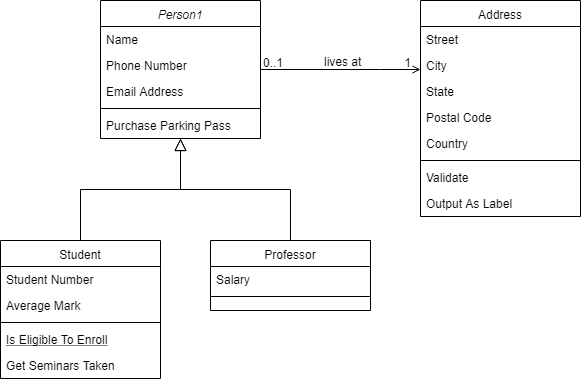

The diagram above was exported from draw.io. Its source (the exported page's mxGraphModel, read from the mxfile embedded in the PNG):
<mxGraphModel dx="786" dy="461" grid="1" gridSize="10" guides="1" tooltips="1" connect="1" arrows="1" fold="0" page="1" pageScale="1" pageWidth="826" pageHeight="1169" background="#ffffff" math="0" shadow="0">
  <root>
    <mxCell id="0" />
    <mxCell id="1" parent="0" />
    <mxCell id="22" value="Person1" style="swimlane;fontStyle=2;align=center;verticalAlign=top;childLayout=stackLayout;horizontal=1;startSize=26;horizontalStack=0;resizeParent=1;resizeLast=0;collapsible=1;marginBottom=0;swimlaneFillColor=#ffffff;rounded=0;shadow=0;strokeWidth=1;" parent="1" vertex="1">
      <mxGeometry x="210" y="190" width="160" height="138" as="geometry" />
    </mxCell>
    <mxCell id="23" value="Name" style="text;strokeColor=none;fillColor=none;align=left;verticalAlign=top;spacingLeft=4;spacingRight=4;overflow=hidden;rotatable=0;points=[[0,0.5],[1,0.5]];portConstraint=eastwest;" parent="22" vertex="1">
      <mxGeometry y="26" width="160" height="26" as="geometry" />
    </mxCell>
    <mxCell id="26" value="Phone Number" style="text;strokeColor=none;fillColor=none;align=left;verticalAlign=top;spacingLeft=4;spacingRight=4;overflow=hidden;rotatable=0;points=[[0,0.5],[1,0.5]];portConstraint=eastwest;rounded=0;shadow=0;html=0;" parent="22" vertex="1">
      <mxGeometry y="52" width="160" height="26" as="geometry" />
    </mxCell>
    <mxCell id="27" value="Email Address" style="text;strokeColor=none;fillColor=none;align=left;verticalAlign=top;spacingLeft=4;spacingRight=4;overflow=hidden;rotatable=0;points=[[0,0.5],[1,0.5]];portConstraint=eastwest;rounded=0;shadow=0;html=0;" parent="22" vertex="1">
      <mxGeometry y="78" width="160" height="26" as="geometry" />
    </mxCell>
    <mxCell id="24" value="" style="line;html=1;strokeWidth=1;fillColor=none;align=left;verticalAlign=middle;spacingTop=-1;spacingLeft=3;spacingRight=3;rotatable=0;labelPosition=right;points=[];portConstraint=eastwest;" parent="22" vertex="1">
      <mxGeometry y="104" width="160" height="8" as="geometry" />
    </mxCell>
    <mxCell id="25" value="Purchase Parking Pass" style="text;strokeColor=none;fillColor=none;align=left;verticalAlign=top;spacingLeft=4;spacingRight=4;overflow=hidden;rotatable=0;points=[[0,0.5],[1,0.5]];portConstraint=eastwest;" parent="22" vertex="1">
      <mxGeometry y="112" width="160" height="26" as="geometry" />
    </mxCell>
    <mxCell id="28" value="Student" style="swimlane;fontStyle=0;align=center;verticalAlign=top;childLayout=stackLayout;horizontal=1;startSize=26;horizontalStack=0;resizeParent=1;resizeLast=0;collapsible=1;marginBottom=0;swimlaneFillColor=#ffffff;rounded=0;shadow=0;strokeWidth=1;" parent="1" vertex="1">
      <mxGeometry x="110" y="430" width="160" height="138" as="geometry" />
    </mxCell>
    <mxCell id="29" value="Student Number" style="text;strokeColor=none;fillColor=none;align=left;verticalAlign=top;spacingLeft=4;spacingRight=4;overflow=hidden;rotatable=0;points=[[0,0.5],[1,0.5]];portConstraint=eastwest;" parent="28" vertex="1">
      <mxGeometry y="26" width="160" height="26" as="geometry" />
    </mxCell>
    <mxCell id="30" value="Average Mark" style="text;strokeColor=none;fillColor=none;align=left;verticalAlign=top;spacingLeft=4;spacingRight=4;overflow=hidden;rotatable=0;points=[[0,0.5],[1,0.5]];portConstraint=eastwest;rounded=0;shadow=0;html=0;" parent="28" vertex="1">
      <mxGeometry y="52" width="160" height="26" as="geometry" />
    </mxCell>
    <mxCell id="32" value="" style="line;html=1;strokeWidth=1;fillColor=none;align=left;verticalAlign=middle;spacingTop=-1;spacingLeft=3;spacingRight=3;rotatable=0;labelPosition=right;points=[];portConstraint=eastwest;" parent="28" vertex="1">
      <mxGeometry y="78" width="160" height="8" as="geometry" />
    </mxCell>
    <mxCell id="33" value="Is Eligible To Enroll" style="text;strokeColor=none;fillColor=none;align=left;verticalAlign=top;spacingLeft=4;spacingRight=4;overflow=hidden;rotatable=0;points=[[0,0.5],[1,0.5]];portConstraint=eastwest;fontStyle=4" parent="28" vertex="1">
      <mxGeometry y="86" width="160" height="26" as="geometry" />
    </mxCell>
    <mxCell id="34" value="Get Seminars Taken" style="text;strokeColor=none;fillColor=none;align=left;verticalAlign=top;spacingLeft=4;spacingRight=4;overflow=hidden;rotatable=0;points=[[0,0.5],[1,0.5]];portConstraint=eastwest;" parent="28" vertex="1">
      <mxGeometry y="112" width="160" height="26" as="geometry" />
    </mxCell>
    <mxCell id="35" value="" style="endArrow=block;endSize=10;endFill=0;shadow=0;strokeWidth=1;edgeStyle=orthogonalEdgeStyle;rounded=0;" parent="1" source="28" target="22" edge="1">
      <mxGeometry width="160" relative="1" as="geometry">
        <mxPoint x="190" y="270" as="sourcePoint" />
        <mxPoint x="190" y="270" as="targetPoint" />
        <Array as="points">
          <mxPoint x="190" y="379" />
          <mxPoint x="290" y="379" />
        </Array>
      </mxGeometry>
    </mxCell>
    <mxCell id="36" value="Professor" style="swimlane;fontStyle=0;align=center;verticalAlign=top;childLayout=stackLayout;horizontal=1;startSize=26;horizontalStack=0;resizeParent=1;resizeLast=0;collapsible=1;marginBottom=0;swimlaneFillColor=#ffffff;rounded=0;shadow=0;strokeWidth=1;" parent="1" vertex="1">
      <mxGeometry x="320" y="430" width="160" height="70" as="geometry" />
    </mxCell>
    <mxCell id="37" value="Salary" style="text;strokeColor=none;fillColor=none;align=left;verticalAlign=top;spacingLeft=4;spacingRight=4;overflow=hidden;rotatable=0;points=[[0,0.5],[1,0.5]];portConstraint=eastwest;" parent="36" vertex="1">
      <mxGeometry y="26" width="160" height="26" as="geometry" />
    </mxCell>
    <mxCell id="39" value="" style="line;html=1;strokeWidth=1;fillColor=none;align=left;verticalAlign=middle;spacingTop=-1;spacingLeft=3;spacingRight=3;rotatable=0;labelPosition=right;points=[];portConstraint=eastwest;" parent="36" vertex="1">
      <mxGeometry y="52" width="160" height="8" as="geometry" />
    </mxCell>
    <mxCell id="42" value="" style="endArrow=block;endSize=10;endFill=0;shadow=0;strokeWidth=1;edgeStyle=orthogonalEdgeStyle;rounded=0;" parent="1" source="36" target="22" edge="1">
      <mxGeometry width="160" relative="1" as="geometry">
        <mxPoint x="200" y="440" as="sourcePoint" />
        <mxPoint x="300" y="338" as="targetPoint" />
      </mxGeometry>
    </mxCell>
    <mxCell id="43" value="Address" style="swimlane;fontStyle=0;align=center;verticalAlign=top;childLayout=stackLayout;horizontal=1;startSize=26;horizontalStack=0;resizeParent=1;resizeLast=0;collapsible=1;marginBottom=0;swimlaneFillColor=#ffffff;rounded=0;shadow=0;strokeWidth=1;" parent="1" vertex="1">
      <mxGeometry x="530" y="190" width="160" height="216" as="geometry" />
    </mxCell>
    <mxCell id="44" value="Street" style="text;strokeColor=none;fillColor=none;align=left;verticalAlign=top;spacingLeft=4;spacingRight=4;overflow=hidden;rotatable=0;points=[[0,0.5],[1,0.5]];portConstraint=eastwest;" parent="43" vertex="1">
      <mxGeometry y="26" width="160" height="26" as="geometry" />
    </mxCell>
    <mxCell id="45" value="City" style="text;strokeColor=none;fillColor=none;align=left;verticalAlign=top;spacingLeft=4;spacingRight=4;overflow=hidden;rotatable=0;points=[[0,0.5],[1,0.5]];portConstraint=eastwest;rounded=0;shadow=0;html=0;" parent="43" vertex="1">
      <mxGeometry y="52" width="160" height="26" as="geometry" />
    </mxCell>
    <mxCell id="46" value="State" style="text;strokeColor=none;fillColor=none;align=left;verticalAlign=top;spacingLeft=4;spacingRight=4;overflow=hidden;rotatable=0;points=[[0,0.5],[1,0.5]];portConstraint=eastwest;rounded=0;shadow=0;html=0;" parent="43" vertex="1">
      <mxGeometry y="78" width="160" height="26" as="geometry" />
    </mxCell>
    <mxCell id="49" value="Postal Code" style="text;strokeColor=none;fillColor=none;align=left;verticalAlign=top;spacingLeft=4;spacingRight=4;overflow=hidden;rotatable=0;points=[[0,0.5],[1,0.5]];portConstraint=eastwest;rounded=0;shadow=0;html=0;" parent="43" vertex="1">
      <mxGeometry y="104" width="160" height="26" as="geometry" />
    </mxCell>
    <mxCell id="50" value="Country" style="text;strokeColor=none;fillColor=none;align=left;verticalAlign=top;spacingLeft=4;spacingRight=4;overflow=hidden;rotatable=0;points=[[0,0.5],[1,0.5]];portConstraint=eastwest;rounded=0;shadow=0;html=0;" parent="43" vertex="1">
      <mxGeometry y="130" width="160" height="26" as="geometry" />
    </mxCell>
    <mxCell id="47" value="" style="line;html=1;strokeWidth=1;fillColor=none;align=left;verticalAlign=middle;spacingTop=-1;spacingLeft=3;spacingRight=3;rotatable=0;labelPosition=right;points=[];portConstraint=eastwest;" parent="43" vertex="1">
      <mxGeometry y="156" width="160" height="8" as="geometry" />
    </mxCell>
    <mxCell id="48" value="Validate" style="text;strokeColor=none;fillColor=none;align=left;verticalAlign=top;spacingLeft=4;spacingRight=4;overflow=hidden;rotatable=0;points=[[0,0.5],[1,0.5]];portConstraint=eastwest;" parent="43" vertex="1">
      <mxGeometry y="164" width="160" height="26" as="geometry" />
    </mxCell>
    <mxCell id="51" value="Output As Label" style="text;strokeColor=none;fillColor=none;align=left;verticalAlign=top;spacingLeft=4;spacingRight=4;overflow=hidden;rotatable=0;points=[[0,0.5],[1,0.5]];portConstraint=eastwest;" parent="43" vertex="1">
      <mxGeometry y="190" width="160" height="26" as="geometry" />
    </mxCell>
    <mxCell id="52" value="" style="endArrow=open;edgeStyle=orthogonalEdgeStyle;shadow=0;strokeWidth=1;strokeColor=#000000;rounded=0;endFill=1;" parent="1" edge="1">
      <mxGeometry x="0.5" y="41" relative="1" as="geometry">
        <mxPoint x="370" y="259" as="sourcePoint" />
        <mxPoint x="530" y="259" as="targetPoint" />
        <Array as="points">
          <mxPoint x="490" y="259" />
          <mxPoint x="490" y="259" />
        </Array>
        <mxPoint x="-40" y="32" as="offset" />
      </mxGeometry>
    </mxCell>
    <mxCell id="53" value="0..1" style="resizable=0;align=left;verticalAlign=bottom;labelBackgroundColor=none;fontSize=12;" parent="52" connectable="0" vertex="1">
      <mxGeometry x="-1" relative="1" as="geometry">
        <mxPoint y="4" as="offset" />
      </mxGeometry>
    </mxCell>
    <mxCell id="54" value="1" style="resizable=0;align=right;verticalAlign=bottom;labelBackgroundColor=none;fontSize=12;" parent="52" connectable="0" vertex="1">
      <mxGeometry x="1" relative="1" as="geometry">
        <mxPoint x="-7" y="4" as="offset" />
      </mxGeometry>
    </mxCell>
    <mxCell id="57" value="lives at" style="text;html=1;resizable=0;points=[];;align=center;verticalAlign=middle;labelBackgroundColor=none;rounded=0;shadow=0;strokeWidth=1;fontSize=12;" parent="52" vertex="1" connectable="0">
      <mxGeometry x="0.5" y="49" relative="1" as="geometry">
        <mxPoint x="-38" y="40" as="offset" />
      </mxGeometry>
    </mxCell>
  </root>
</mxGraphModel>